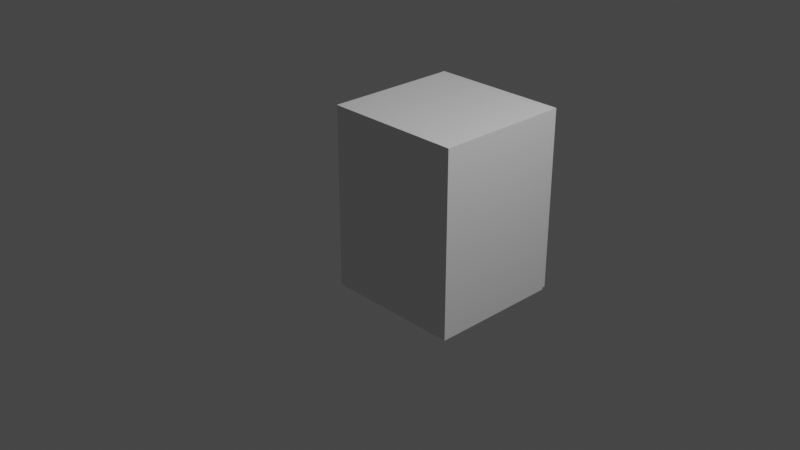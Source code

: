 # Source: Cupboard.blend  (saved by Blender 2.80.75; exported with 4.5.12 LTS)
import bpy
from mathutils import Matrix  # noqa: F401  (used for matrix-valued properties, if any)

bpy.ops.wm.read_factory_settings(use_empty=True)
scene = bpy.context.scene
scene.name = 'Scene'

# ---- collections
col_collection = bpy.data.collections.new('Collection'); scene.collection.children.link(col_collection)

# ---- materials (node trees are filled in below, after node groups)
mat_material = bpy.data.materials.new('Material')
mat_material.alpha_threshold = 0.0
mat_material.use_transparent_shadow = False
mat_material.line_color = (0.0, 0.0, 0.0, 1.0)
mat_material_001 = bpy.data.materials.new('Material.001')
mat_material_001.alpha_threshold = 0.0
mat_material_001.use_transparent_shadow = False
mat_material_001.line_color = (0.0, 0.0, 0.0, 1.0)
mat_material_002 = bpy.data.materials.new('Material.002')
mat_material_002.alpha_threshold = 0.0
mat_material_002.use_transparent_shadow = False
mat_material_002.line_color = (0.0, 0.0, 0.0, 1.0)
mat_material_003 = bpy.data.materials.new('Material.003')
mat_material_003.alpha_threshold = 0.0
mat_material_003.use_transparent_shadow = False
mat_material_003.line_color = (0.0, 0.0, 0.0, 1.0)
mat_material_004 = bpy.data.materials.new('Material.004')
mat_material_004.alpha_threshold = 0.0
mat_material_004.use_transparent_shadow = False
mat_material_004.line_color = (0.0, 0.0, 0.0, 1.0)
mat_material_005 = bpy.data.materials.new('Material.005')
mat_material_005.alpha_threshold = 0.0
mat_material_005.use_transparent_shadow = False
mat_material_005.line_color = (0.0, 0.0, 0.0, 1.0)

# ---- material node trees
mat_material.use_nodes = True; mat_material.node_tree.nodes.clear()
_N = mat_material.node_tree.nodes; _L = mat_material.node_tree.links
n0 = _N.new('ShaderNodeOutputMaterial'); n0.name = 'Material Output'; n0.location = (300, 300)
n1 = _N.new('ShaderNodeBsdfPrincipled'); n1.name = 'Principled BSDF'; n1.location = (10, 300)
n1.distribution = 'GGX'
n1.subsurface_method = 'BURLEY'
n1.inputs[2].default_value = 0.4
n1.inputs[3].default_value = 1.45
n1.inputs[27].default_value = (0.0, 0.0, 0.0, 1.0)
n1.inputs[28].default_value = 1.0
_L.new(n1.outputs[0], n0.inputs[0])
n0.is_active_output = True
mat_material_001.use_nodes = True; mat_material_001.node_tree.nodes.clear()
_N = mat_material_001.node_tree.nodes; _L = mat_material_001.node_tree.links
n0 = _N.new('ShaderNodeOutputMaterial'); n0.name = 'Material Output'; n0.location = (300, 300)
n1 = _N.new('ShaderNodeBsdfPrincipled'); n1.name = 'Principled BSDF'; n1.location = (10, 300)
n1.distribution = 'GGX'
n1.subsurface_method = 'BURLEY'
n1.inputs[2].default_value = 0.4
n1.inputs[3].default_value = 1.45
n1.inputs[27].default_value = (0.0, 0.0, 0.0, 1.0)
n1.inputs[28].default_value = 1.0
_L.new(n1.outputs[0], n0.inputs[0])
n0.is_active_output = True
mat_material_002.use_nodes = True; mat_material_002.node_tree.nodes.clear()
_N = mat_material_002.node_tree.nodes; _L = mat_material_002.node_tree.links
n0 = _N.new('ShaderNodeOutputMaterial'); n0.name = 'Material Output'; n0.location = (300, 300)
n1 = _N.new('ShaderNodeBsdfPrincipled'); n1.name = 'Principled BSDF'; n1.location = (10, 300)
n1.distribution = 'GGX'
n1.subsurface_method = 'BURLEY'
n1.inputs[2].default_value = 0.4
n1.inputs[3].default_value = 1.45
n1.inputs[27].default_value = (0.0, 0.0, 0.0, 1.0)
n1.inputs[28].default_value = 1.0
_L.new(n1.outputs[0], n0.inputs[0])
n0.is_active_output = True
mat_material_003.use_nodes = True; mat_material_003.node_tree.nodes.clear()
_N = mat_material_003.node_tree.nodes; _L = mat_material_003.node_tree.links
n0 = _N.new('ShaderNodeOutputMaterial'); n0.name = 'Material Output'; n0.location = (300, 300)
n1 = _N.new('ShaderNodeBsdfPrincipled'); n1.name = 'Principled BSDF'; n1.location = (10, 300)
n1.distribution = 'GGX'
n1.subsurface_method = 'BURLEY'
n1.inputs[2].default_value = 0.4
n1.inputs[3].default_value = 1.45
n1.inputs[27].default_value = (0.0, 0.0, 0.0, 1.0)
n1.inputs[28].default_value = 1.0
_L.new(n1.outputs[0], n0.inputs[0])
n0.is_active_output = True
mat_material_004.use_nodes = True; mat_material_004.node_tree.nodes.clear()
_N = mat_material_004.node_tree.nodes; _L = mat_material_004.node_tree.links
n0 = _N.new('ShaderNodeOutputMaterial'); n0.name = 'Material Output'; n0.location = (300, 300)
n1 = _N.new('ShaderNodeBsdfPrincipled'); n1.name = 'Principled BSDF'; n1.location = (10, 300)
n1.distribution = 'GGX'
n1.subsurface_method = 'BURLEY'
n1.inputs[2].default_value = 0.4
n1.inputs[3].default_value = 1.45
n1.inputs[27].default_value = (0.0, 0.0, 0.0, 1.0)
n1.inputs[28].default_value = 1.0
_L.new(n1.outputs[0], n0.inputs[0])
n0.is_active_output = True
mat_material_005.use_nodes = True; mat_material_005.node_tree.nodes.clear()
_N = mat_material_005.node_tree.nodes; _L = mat_material_005.node_tree.links
n0 = _N.new('ShaderNodeOutputMaterial'); n0.name = 'Material Output'; n0.location = (300, 300)
n1 = _N.new('ShaderNodeBsdfPrincipled'); n1.name = 'Principled BSDF'; n1.location = (10, 300)
n1.distribution = 'GGX'
n1.subsurface_method = 'BURLEY'
n1.inputs[2].default_value = 0.4
n1.inputs[3].default_value = 1.45
n1.inputs[27].default_value = (0.0, 0.0, 0.0, 1.0)
n1.inputs[28].default_value = 1.0
_L.new(n1.outputs[0], n0.inputs[0])
n0.is_active_output = True

# ---- world
world_world = bpy.data.worlds.new('World'); scene.world = world_world
world_world.use_nodes = True; world_world.node_tree.nodes.clear()
_N = world_world.node_tree.nodes; _L = world_world.node_tree.links
n0 = _N.new('ShaderNodeOutputWorld'); n0.name = 'World Output'; n0.location = (300, 300)
n1 = _N.new('ShaderNodeBackground'); n1.name = 'Background'; n1.location = (10, 300)
n1.inputs[0].default_value = (0.05088, 0.05088, 0.05088, 1.0)
_L.new(n1.outputs[0], n0.inputs[0])
n0.is_active_output = True
world_world.color = (0.05088, 0.05088, 0.05088)
world_world.use_sun_shadow = False
world_world.sun_shadow_jitter_overblur = 0.0

# ---- cameras
cam_camera = bpy.data.cameras.new('Camera')
cam_camera.clip_end = 100.0
cam_camera.ortho_scale = 7.314

# ---- lights
light_light = bpy.data.lights.new('Light', 'POINT')
light_light.transmission_factor = 0.0
light_light.energy = 1000.0
light_light.shadow_soft_size = 0.1
light_light.shadow_maximum_resolution = 0.006
light_light.use_absolute_resolution = True

# ---- meshes
me_cube = bpy.data.meshes.new('Cube')
me_cube.from_pydata([(1.0, 1.0, 1.0), (1.0, 1.0, -1.0), (1.0, -1.0, 1.0), (1.0, -1.0, -1.0), (-1.0, 1.0, 1.0), (-1.0, 1.0, -1.0), (-1.0, -1.0, 1.0), (-1.0, -1.0, -1.0)], [], [(0, 4, 6, 2), (3, 2, 6, 7), (7, 6, 4, 5), (5, 1, 3, 7), (1, 0, 2, 3), (5, 4, 0, 1)])
_uv = me_cube.uv_layers.new(name='UVMap')
_uv.uv.foreach_set('vector', [0.375, 0.0, 0.625, 0.0, 0.625, 0.25, 0.375, 0.25, 0.375, 0.25, 0.625, 0.25, 0.625, 0.5, 0.375, 0.5, 0.375, 0.5, 0.625, 0.5, 0.625, 0.75, 0.375, 0.75, 0.375, 0.75, 0.625, 0.75, 0.625, 1.0, 0.375, 1.0, 0.125, 0.5, 0.375, 0.5, 0.375, 0.75, 0.125, 0.75, 0.625, 0.5, 0.875, 0.5, 0.875, 0.75, 0.625, 0.75])
me_cube.materials.append(mat_material)
me_cube.use_remesh_preserve_volume = False
me_cube.use_remesh_preserve_attributes = False
me_cube.use_mirror_vertex_groups = False
me_cube.update()
me_cube_001 = bpy.data.meshes.new('Cube.001')
me_cube_001.from_pydata([(1.0, 1.0, 1.0), (1.0, 1.0, -1.0), (1.0, -1.0, 1.0), (1.0, -1.0, -1.0), (-1.0, 1.0, 1.0), (-1.0, 1.0, -1.0), (-1.0, -1.0, 1.0), (-1.0, -1.0, -1.0)], [], [(0, 4, 6, 2), (3, 2, 6, 7), (7, 6, 4, 5), (5, 1, 3, 7), (1, 0, 2, 3), (5, 4, 0, 1)])
_uv = me_cube_001.uv_layers.new(name='UVMap')
_uv.uv.foreach_set('vector', [0.375, 0.0, 0.625, 0.0, 0.625, 0.25, 0.375, 0.25, 0.375, 0.25, 0.625, 0.25, 0.625, 0.5, 0.375, 0.5, 0.375, 0.5, 0.625, 0.5, 0.625, 0.75, 0.375, 0.75, 0.375, 0.75, 0.625, 0.75, 0.625, 1.0, 0.375, 1.0, 0.125, 0.5, 0.375, 0.5, 0.375, 0.75, 0.125, 0.75, 0.625, 0.5, 0.875, 0.5, 0.875, 0.75, 0.625, 0.75])
me_cube_001.materials.append(mat_material_001)
me_cube_001.use_remesh_preserve_volume = False
me_cube_001.use_remesh_preserve_attributes = False
me_cube_001.use_mirror_vertex_groups = False
me_cube_001.update()
me_cube_002 = bpy.data.meshes.new('Cube.002')
me_cube_002.from_pydata([(1.0, 1.0, 1.0), (1.0, 1.0, -1.0), (1.0, -1.0, 1.0), (1.0, -1.0, -1.0), (-1.0, 1.0, 1.0), (-1.0, 1.0, -1.0), (-1.0, -1.0, 1.0), (-1.0, -1.0, -1.0)], [], [(0, 4, 6, 2), (3, 2, 6, 7), (7, 6, 4, 5), (5, 1, 3, 7), (1, 0, 2, 3), (5, 4, 0, 1)])
_uv = me_cube_002.uv_layers.new(name='UVMap')
_uv.uv.foreach_set('vector', [0.375, 0.0, 0.625, 0.0, 0.625, 0.25, 0.375, 0.25, 0.375, 0.25, 0.625, 0.25, 0.625, 0.5, 0.375, 0.5, 0.375, 0.5, 0.625, 0.5, 0.625, 0.75, 0.375, 0.75, 0.375, 0.75, 0.625, 0.75, 0.625, 1.0, 0.375, 1.0, 0.125, 0.5, 0.375, 0.5, 0.375, 0.75, 0.125, 0.75, 0.625, 0.5, 0.875, 0.5, 0.875, 0.75, 0.625, 0.75])
me_cube_002.materials.append(mat_material_002)
me_cube_002.use_remesh_preserve_volume = False
me_cube_002.use_remesh_preserve_attributes = False
me_cube_002.use_mirror_vertex_groups = False
me_cube_002.update()
me_cube_003 = bpy.data.meshes.new('Cube.003')
me_cube_003.from_pydata([(1.0, 1.0, 1.0), (1.0, 1.0, -1.0), (1.0, -1.0, 1.0), (1.0, -1.0, -1.0), (-1.0, 1.0, 1.0), (-1.0, 1.0, -1.0), (-1.0, -1.0, 1.0), (-1.0, -1.0, -1.0)], [], [(0, 4, 6, 2), (3, 2, 6, 7), (7, 6, 4, 5), (5, 1, 3, 7), (1, 0, 2, 3), (5, 4, 0, 1)])
_uv = me_cube_003.uv_layers.new(name='UVMap')
_uv.uv.foreach_set('vector', [0.375, 0.0, 0.625, 0.0, 0.625, 0.25, 0.375, 0.25, 0.375, 0.25, 0.625, 0.25, 0.625, 0.5, 0.375, 0.5, 0.375, 0.5, 0.625, 0.5, 0.625, 0.75, 0.375, 0.75, 0.375, 0.75, 0.625, 0.75, 0.625, 1.0, 0.375, 1.0, 0.125, 0.5, 0.375, 0.5, 0.375, 0.75, 0.125, 0.75, 0.625, 0.5, 0.875, 0.5, 0.875, 0.75, 0.625, 0.75])
me_cube_003.materials.append(mat_material_003)
me_cube_003.use_remesh_preserve_volume = False
me_cube_003.use_remesh_preserve_attributes = False
me_cube_003.use_mirror_vertex_groups = False
me_cube_003.update()
me_cube_004 = bpy.data.meshes.new('Cube.004')
me_cube_004.from_pydata([(1.0, 1.0, 1.0), (1.0, 1.0, -1.0), (1.0, -1.0, 1.0), (1.0, -1.0, -1.0), (-1.0, 1.0, 1.0), (-1.0, 1.0, -1.0), (-1.0, -1.0, 1.0), (-1.0, -1.0, -1.0)], [], [(0, 4, 6, 2), (3, 2, 6, 7), (7, 6, 4, 5), (5, 1, 3, 7), (1, 0, 2, 3), (5, 4, 0, 1)])
_uv = me_cube_004.uv_layers.new(name='UVMap')
_uv.uv.foreach_set('vector', [0.375, 0.0, 0.625, 0.0, 0.625, 0.25, 0.375, 0.25, 0.375, 0.25, 0.625, 0.25, 0.625, 0.5, 0.375, 0.5, 0.375, 0.5, 0.625, 0.5, 0.625, 0.75, 0.375, 0.75, 0.375, 0.75, 0.625, 0.75, 0.625, 1.0, 0.375, 1.0, 0.125, 0.5, 0.375, 0.5, 0.375, 0.75, 0.125, 0.75, 0.625, 0.5, 0.875, 0.5, 0.875, 0.75, 0.625, 0.75])
me_cube_004.materials.append(mat_material_004)
me_cube_004.use_remesh_preserve_volume = False
me_cube_004.use_remesh_preserve_attributes = False
me_cube_004.use_mirror_vertex_groups = False
me_cube_004.update()
me_cube_005 = bpy.data.meshes.new('Cube.005')
me_cube_005.from_pydata([(1.0, 1.0, 1.0), (1.0, 1.0, -1.0), (1.0, -1.0, 1.0), (1.0, -1.0, -1.0), (-1.0, 1.0, 1.0), (-1.0, 1.0, -1.0), (-1.0, -1.0, 1.0), (-1.0, -1.0, -1.0), (1.0, 1.0, -0.9458), (-1.0, -1.0, -0.9458), (1.0, -1.0, -0.9458), (-1.0, 1.0, -0.9458), (-1.0, 0.5949, -1.0), (1.0, 0.0, 1.0), (-1.0, 0.0, 1.0), (1.0, 0.5949, -1.0), (1.0, 0.0, -0.9458), (-1.0, 0.0, -0.9458), (-1.0, -0.6753, -1.0), (1.0, -0.5, 1.0), (1.0, -0.5, -0.9458), (-1.0, -0.5, 1.0), (1.0, -0.6753, -1.0), (-1.0, -0.5, -0.9458), (-1.0, -0.6753, -1.019), (-1.0, -1.0, -1.019), (1.0, -1.0, -1.019), (1.0, -0.6753, -1.019), (-1.0, -0.25, 1.0), (-1.0, -0.25, -0.9458), (1.0, -0.25, 1.0), (1.0, -0.25, -0.9458), (1.0, -0.6263, -0.9984), (1.0, 0.4151, -0.9952), (1.0, -0.25, -0.9458), (1.0, -0.2828, -0.9947), (1.0, 0.07158, -0.9936), (-1.0, 0.4151, -0.9952), (-1.0, -0.6263, -0.9984), (-1.0, -0.25, -0.9458), (-1.0, 0.07158, -0.9936), (-1.0, -0.2828, -0.9947)], [], [(19, 21, 6, 2), (10, 2, 6, 9), (17, 14, 4, 11), (18, 22, 27, 24), (20, 19, 2, 10), (11, 4, 0, 8), (5, 11, 8, 1), (22, 20, 10, 3), (12, 17, 11, 5), (3, 10, 9, 7), (1, 8, 16, 15), (8, 0, 13, 16), (5, 1, 15, 12), (29, 28, 14, 17), (0, 4, 14, 13), (9, 6, 21, 23), (7, 9, 23, 18), (18, 23, 29, 39, 38), (31, 30, 19, 20), (12, 15, 33, 37), (30, 28, 21, 19), (24, 27, 26, 25), (22, 3, 26, 27), (3, 7, 25, 26), (7, 18, 24, 25), (13, 14, 28, 30), (32, 34, 31, 20, 22), (16, 13, 30, 31), (38, 32, 22, 18), (23, 21, 28, 29), (37, 39, 29, 17, 12), (32, 35, 34), (35, 36, 34), (36, 33, 34), (37, 40, 39), (40, 41, 39), (41, 38, 39), (32, 38, 41, 35), (35, 41, 40, 36), (36, 40, 37, 33), (15, 16, 31, 34, 33)])
_uv = me_cube_005.uv_layers.new(name='UVMap')
_uv.uv.foreach_set('vector', [0.375, 0.1875, 0.625, 0.1875, 0.625, 0.25, 0.375, 0.25, 0.3818, 0.25, 0.625, 0.25, 0.625, 0.5, 0.3818, 0.5, 0.3818, 0.625, 0.625, 0.625, 0.625, 0.75, 0.3818, 0.75, 0.375, 0.9375, 0.625, 0.9375, 0.625, 0.9375, 0.375, 0.9375, 0.1318, 0.6875, 0.375, 0.6875, 0.375, 0.75, 0.1318, 0.75, 0.6318, 0.5, 0.875, 0.5, 0.875, 0.75, 0.6318, 0.75, 0.625, 0.5, 0.6318, 0.5, 0.6318, 0.75, 0.625, 0.75, 0.125, 0.6875, 0.1318, 0.6875, 0.1318, 0.75, 0.125, 0.75, 0.375, 0.625, 0.3818, 0.625, 0.3818, 0.75, 0.375, 0.75, 0.375, 0.25, 0.3818, 0.25, 0.3818, 0.5, 0.375, 0.5, 0.125, 0.5, 0.1318, 0.5, 0.1318, 0.625, 0.125, 0.625, 0.1318, 0.5, 0.375, 0.5, 0.375, 0.625, 0.1318, 0.625, 0.375, 0.75, 0.625, 0.75, 0.625, 0.875, 0.375, 0.875, 0.3818, 0.5938, 0.625, 0.5938, 0.625, 0.625, 0.3818, 0.625, 0.375, 0.0, 0.625, 0.0, 0.625, 0.125, 0.375, 0.125, 0.3818, 0.5, 0.625, 0.5, 0.625, 0.5625, 0.3818, 0.5625, 0.375, 0.5, 0.3818, 0.5, 0.3818, 0.5625, 0.375, 0.5625, 0.375, 0.5625, 0.3818, 0.5625, 0.3818, 0.5938, 0.3818, 0.5938, 0.375, 0.5652, 0.1318, 0.6562, 0.375, 0.6562, 0.375, 0.6875, 0.1318, 0.6875, 0.375, 0.875, 0.625, 0.875, 0.625, 0.883, 0.375, 0.883, 0.375, 0.1562, 0.625, 0.1562, 0.625, 0.1875, 0.375, 0.1875, 0.375, 0.9375, 0.625, 0.9375, 0.625, 1.0, 0.375, 1.0, 0.125, 0.6875, 0.125, 0.75, 0.125, 0.75, 0.125, 0.6875, 0.375, 0.25, 0.375, 0.5, 0.375, 0.5, 0.375, 0.25, 0.375, 0.5, 0.375, 0.5625, 0.375, 0.5625, 0.375, 0.5, 0.375, 0.125, 0.625, 0.125, 0.625, 0.1562, 0.375, 0.1562, 0.125, 0.6848, 0.1318, 0.6562, 0.1318, 0.6562, 0.1318, 0.6875, 0.125, 0.6875, 0.1318, 0.625, 0.375, 0.625, 0.375, 0.6562, 0.1318, 0.6562, 0.375, 0.9348, 0.625, 0.9348, 0.625, 0.9375, 0.375, 0.9375, 0.3818, 0.5625, 0.625, 0.5625, 0.625, 0.5938, 0.3818, 0.5938, 0.375, 0.617, 0.3818, 0.5938, 0.3818, 0.5938, 0.3818, 0.625, 0.375, 0.625, 0.625, 0.9348, 0.625, 0.916, 0.625, 0.9141, 0.625, 0.916, 0.625, 0.9062, 0.625, 0.9141, 0.625, 0.9062, 0.625, 0.9062, 0.625, 0.9141, 0.375, 0.883, 0.375, 0.8983, 0.375, 0.9062, 0.375, 0.8983, 0.375, 0.9062, 0.375, 0.9062, 0.375, 0.9062, 0.375, 0.9062, 0.375, 0.9062, 0.625, 0.9348, 0.375, 0.9348, 0.375, 0.916, 0.625, 0.916, 0.625, 0.916, 0.375, 0.916, 0.375, 0.8983, 0.625, 0.8983, 0.625, 0.8983, 0.375, 0.8983, 0.375, 0.883, 0.625, 0.883, 0.125, 0.625, 0.1318, 0.625, 0.1318, 0.6562, 0.1318, 0.6562, 0.125, 0.633])
me_cube_005.materials.append(mat_material_005)
me_cube_005.use_remesh_preserve_volume = False
me_cube_005.use_remesh_preserve_attributes = False
me_cube_005.use_mirror_vertex_groups = False
me_cube_005.update()

# ---- objects
ob_cube = bpy.data.objects.new('Cube', me_cube)
ob_light = bpy.data.objects.new('Light', light_light)
ob_camera = bpy.data.objects.new('Camera', cam_camera)
ob_cube_001 = bpy.data.objects.new('Cube.001', me_cube_001)
ob_cube_002 = bpy.data.objects.new('Cube.002', me_cube_002)
ob_cube_003 = bpy.data.objects.new('Cube.003', me_cube_003)
ob_cube_004 = bpy.data.objects.new('Cube.004', me_cube_004)
ob_cube_005 = bpy.data.objects.new('Cube.005', me_cube_005)

# ---- transforms, parenting, visibility, modifiers, constraints
ob_cube.location = (0.0, -0.1, 0.0)
ob_cube.scale = (0.75, 0.02, 1.0)
ob_cube.lock_rotations_4d = False
ob_cube.empty_display_type = 'ARROWS'
ob_cube.lineart.crease_threshold = 0.0
ob_light.location = (4.076, 1.005, 5.904)
ob_light.rotation_euler = (0.6503, 0.05522, 1.866)
ob_light.lock_rotations_4d = False
ob_light.empty_display_type = 'ARROWS'
ob_light.color = (0.0, 0.0, 0.0, 0.0)
ob_light.lineart.crease_threshold = 0.0
ob_camera.location = (7.359, -6.926, 4.958)
ob_camera.rotation_euler = (1.109, 0.0, 0.8149)
ob_camera.lock_rotations_4d = False
ob_camera.empty_display_type = 'ARROWS'
ob_camera.color = (0.0, 0.0, 0.0, 0.0)
ob_camera.display_type = 'WIRE'
ob_camera.lineart.crease_threshold = 0.0
ob_cube_001.location = (-0.77, 0.63, 0.0)
ob_cube_001.rotation_euler = (0.0, 0.0, -1.571)
ob_cube_001.scale = (0.75, 0.02, 1.0)
ob_cube_001.lock_rotations_4d = False
ob_cube_001.empty_display_type = 'ARROWS'
ob_cube_001.lineart.crease_threshold = 0.0
ob_cube_002.location = (0.77, 0.63, 0.0)
ob_cube_002.rotation_euler = (0.0, 0.0, -1.571)
ob_cube_002.scale = (0.75, 0.02, 1.0)
ob_cube_002.lock_rotations_4d = False
ob_cube_002.empty_display_type = 'ARROWS'
ob_cube_002.lineart.crease_threshold = 0.0
ob_cube_003.location = (0.0, 0.63, -1.02)
ob_cube_003.rotation_euler = (-1.571, -0.0, 0.0)
ob_cube_003.scale = (0.79, 0.02, 0.75)
ob_cube_003.lock_rotations_4d = False
ob_cube_003.empty_display_type = 'ARROWS'
ob_cube_003.lineart.crease_threshold = 0.0
ob_cube_004.location = (0.0, 0.63, 1.02)
ob_cube_004.rotation_euler = (-1.571, -0.0, 0.0)
ob_cube_004.scale = (0.79, 0.02, 0.75)
ob_cube_004.lock_rotations_4d = False
ob_cube_004.empty_display_type = 'ARROWS'
ob_cube_004.lineart.crease_threshold = 0.0
ob_cube_005.location = (0.00121, 1.4, 0.01221)
ob_cube_005.scale = (0.79, 0.02, 1.03)
ob_cube_005.lock_rotations_4d = False
ob_cube_005.empty_display_type = 'ARROWS'
ob_cube_005.lineart.crease_threshold = 0.0

# ---- collection membership
col_collection.objects.link(ob_cube)
col_collection.objects.link(ob_light)
col_collection.objects.link(ob_camera)
col_collection.objects.link(ob_cube_001)
col_collection.objects.link(ob_cube_002)
col_collection.objects.link(ob_cube_003)
col_collection.objects.link(ob_cube_004)
col_collection.objects.link(ob_cube_005)

# ---- scene / render settings (as saved in the file)
scene.camera = ob_camera
scene.frame_start = 1; scene.frame_end = 250; scene.frame_set(1)
scene.render.engine = 'BLENDER_EEVEE_NEXT'
scene.cycles.use_denoising = False
scene.cycles.samples = 128
scene.cycles.sampling_pattern = 'TABULATED_SOBOL'
scene.cycles.use_adaptive_sampling = False
scene.cycles.use_light_tree = False
scene.view_settings.view_transform = 'Filmic'
bpy.context.view_layer.update()
